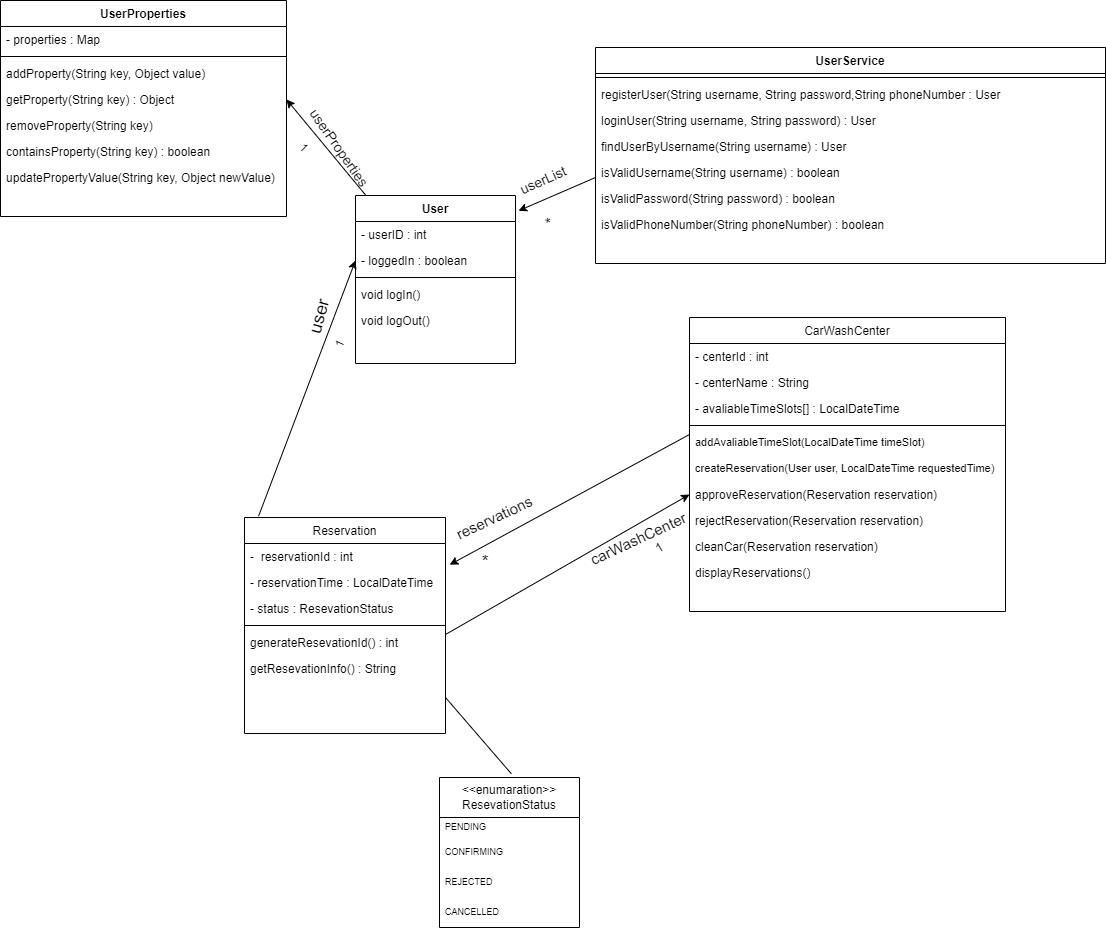

The diagram above was exported from draw.io. Its source (the exported page's mxGraphModel, read from the mxfile embedded in the PNG):
<mxGraphModel dx="1098" dy="828" grid="0" gridSize="10" guides="1" tooltips="1" connect="1" arrows="1" fold="1" page="1" pageScale="1" pageWidth="827" pageHeight="1169" background="#FFFFFF" math="0" shadow="0">
  <root>
    <mxCell id="WIyWlLk6GJQsqaUBKTNV-0" />
    <mxCell id="WIyWlLk6GJQsqaUBKTNV-1" parent="WIyWlLk6GJQsqaUBKTNV-0" />
    <mxCell id="zkfFHV4jXpPFQw0GAbJ--0" value="UserService" style="swimlane;fontStyle=1;align=center;verticalAlign=top;childLayout=stackLayout;horizontal=1;startSize=26;horizontalStack=0;resizeParent=1;resizeLast=0;collapsible=1;marginBottom=0;rounded=0;shadow=0;strokeWidth=1;" parent="WIyWlLk6GJQsqaUBKTNV-1" vertex="1">
      <mxGeometry x="644" y="69" width="510" height="216" as="geometry">
        <mxRectangle x="230" y="140" width="160" height="26" as="alternateBounds" />
      </mxGeometry>
    </mxCell>
    <mxCell id="zkfFHV4jXpPFQw0GAbJ--4" value="" style="line;html=1;strokeWidth=1;align=left;verticalAlign=middle;spacingTop=-1;spacingLeft=3;spacingRight=3;rotatable=0;labelPosition=right;points=[];portConstraint=eastwest;" parent="zkfFHV4jXpPFQw0GAbJ--0" vertex="1">
      <mxGeometry y="26" width="510" height="8" as="geometry" />
    </mxCell>
    <mxCell id="zkfFHV4jXpPFQw0GAbJ--5" value="registerUser(String username, String password,String phoneNumber : User" style="text;align=left;verticalAlign=top;spacingLeft=4;spacingRight=4;overflow=hidden;rotatable=0;points=[[0,0.5],[1,0.5]];portConstraint=eastwest;" parent="zkfFHV4jXpPFQw0GAbJ--0" vertex="1">
      <mxGeometry y="34" width="510" height="26" as="geometry" />
    </mxCell>
    <mxCell id="rNT_o8USBcO_Lop_17xI-18" value="loginUser(String username, String password) : User" style="text;align=left;verticalAlign=top;spacingLeft=4;spacingRight=4;overflow=hidden;rotatable=0;points=[[0,0.5],[1,0.5]];portConstraint=eastwest;" parent="zkfFHV4jXpPFQw0GAbJ--0" vertex="1">
      <mxGeometry y="60" width="510" height="26" as="geometry" />
    </mxCell>
    <mxCell id="rNT_o8USBcO_Lop_17xI-25" value="findUserByUsername(String username) : User" style="text;align=left;verticalAlign=top;spacingLeft=4;spacingRight=4;overflow=hidden;rotatable=0;points=[[0,0.5],[1,0.5]];portConstraint=eastwest;" parent="zkfFHV4jXpPFQw0GAbJ--0" vertex="1">
      <mxGeometry y="86" width="510" height="26" as="geometry" />
    </mxCell>
    <mxCell id="rNT_o8USBcO_Lop_17xI-27" value="isValidUsername(String username) : boolean" style="text;align=left;verticalAlign=top;spacingLeft=4;spacingRight=4;overflow=hidden;rotatable=0;points=[[0,0.5],[1,0.5]];portConstraint=eastwest;" parent="zkfFHV4jXpPFQw0GAbJ--0" vertex="1">
      <mxGeometry y="112" width="510" height="26" as="geometry" />
    </mxCell>
    <mxCell id="rNT_o8USBcO_Lop_17xI-28" value="isValidPassword(String password) : boolean" style="text;align=left;verticalAlign=top;spacingLeft=4;spacingRight=4;overflow=hidden;rotatable=0;points=[[0,0.5],[1,0.5]];portConstraint=eastwest;" parent="zkfFHV4jXpPFQw0GAbJ--0" vertex="1">
      <mxGeometry y="138" width="510" height="26" as="geometry" />
    </mxCell>
    <mxCell id="rNT_o8USBcO_Lop_17xI-26" value="isValidPhoneNumber(String phoneNumber) : boolean" style="text;align=left;verticalAlign=top;spacingLeft=4;spacingRight=4;overflow=hidden;rotatable=0;points=[[0,0.5],[1,0.5]];portConstraint=eastwest;" parent="zkfFHV4jXpPFQw0GAbJ--0" vertex="1">
      <mxGeometry y="164" width="510" height="26" as="geometry" />
    </mxCell>
    <mxCell id="zkfFHV4jXpPFQw0GAbJ--6" value="Reservation" style="swimlane;fontStyle=0;align=center;verticalAlign=top;childLayout=stackLayout;horizontal=1;startSize=26;horizontalStack=0;resizeParent=1;resizeLast=0;collapsible=1;marginBottom=0;rounded=0;shadow=0;strokeWidth=1;" parent="WIyWlLk6GJQsqaUBKTNV-1" vertex="1">
      <mxGeometry x="293" y="539" width="201" height="216" as="geometry">
        <mxRectangle x="130" y="380" width="160" height="26" as="alternateBounds" />
      </mxGeometry>
    </mxCell>
    <mxCell id="zkfFHV4jXpPFQw0GAbJ--7" value="-  reservationId : int" style="text;align=left;verticalAlign=top;spacingLeft=4;spacingRight=4;overflow=hidden;rotatable=0;points=[[0,0.5],[1,0.5]];portConstraint=eastwest;" parent="zkfFHV4jXpPFQw0GAbJ--6" vertex="1">
      <mxGeometry y="26" width="201" height="26" as="geometry" />
    </mxCell>
    <mxCell id="rNT_o8USBcO_Lop_17xI-1" value="- reservationTime : LocalDateTime" style="text;align=left;verticalAlign=top;spacingLeft=4;spacingRight=4;overflow=hidden;rotatable=0;points=[[0,0.5],[1,0.5]];portConstraint=eastwest;" parent="zkfFHV4jXpPFQw0GAbJ--6" vertex="1">
      <mxGeometry y="52" width="201" height="26" as="geometry" />
    </mxCell>
    <mxCell id="rNT_o8USBcO_Lop_17xI-2" value="- status : ResevationStatus" style="text;align=left;verticalAlign=top;spacingLeft=4;spacingRight=4;overflow=hidden;rotatable=0;points=[[0,0.5],[1,0.5]];portConstraint=eastwest;" parent="zkfFHV4jXpPFQw0GAbJ--6" vertex="1">
      <mxGeometry y="78" width="201" height="26" as="geometry" />
    </mxCell>
    <mxCell id="zkfFHV4jXpPFQw0GAbJ--9" value="" style="line;html=1;strokeWidth=1;align=left;verticalAlign=middle;spacingTop=-1;spacingLeft=3;spacingRight=3;rotatable=0;labelPosition=right;points=[];portConstraint=eastwest;" parent="zkfFHV4jXpPFQw0GAbJ--6" vertex="1">
      <mxGeometry y="104" width="201" height="8" as="geometry" />
    </mxCell>
    <mxCell id="zkfFHV4jXpPFQw0GAbJ--10" value="generateResevationId() : int" style="text;align=left;verticalAlign=top;spacingLeft=4;spacingRight=4;overflow=hidden;rotatable=0;points=[[0,0.5],[1,0.5]];portConstraint=eastwest;fontStyle=0" parent="zkfFHV4jXpPFQw0GAbJ--6" vertex="1">
      <mxGeometry y="112" width="201" height="26" as="geometry" />
    </mxCell>
    <mxCell id="Fbgsb2XunIindrLh96Gx-20" value="getResevationInfo() : String" style="text;align=left;verticalAlign=top;spacingLeft=4;spacingRight=4;overflow=hidden;rotatable=0;points=[[0,0.5],[1,0.5]];portConstraint=eastwest;" parent="zkfFHV4jXpPFQw0GAbJ--6" vertex="1">
      <mxGeometry y="138" width="201" height="26" as="geometry" />
    </mxCell>
    <mxCell id="zkfFHV4jXpPFQw0GAbJ--17" value="CarWashCenter" style="swimlane;fontStyle=0;align=center;verticalAlign=top;childLayout=stackLayout;horizontal=1;startSize=26;horizontalStack=0;resizeParent=1;resizeLast=0;collapsible=1;marginBottom=0;rounded=0;shadow=0;strokeWidth=1;" parent="WIyWlLk6GJQsqaUBKTNV-1" vertex="1">
      <mxGeometry x="738" y="339" width="316" height="294" as="geometry">
        <mxRectangle x="550" y="140" width="160" height="26" as="alternateBounds" />
      </mxGeometry>
    </mxCell>
    <mxCell id="zkfFHV4jXpPFQw0GAbJ--18" value="- centerId : int" style="text;align=left;verticalAlign=top;spacingLeft=4;spacingRight=4;overflow=hidden;rotatable=0;points=[[0,0.5],[1,0.5]];portConstraint=eastwest;" parent="zkfFHV4jXpPFQw0GAbJ--17" vertex="1">
      <mxGeometry y="26" width="316" height="26" as="geometry" />
    </mxCell>
    <mxCell id="zkfFHV4jXpPFQw0GAbJ--19" value="- centerName : String" style="text;align=left;verticalAlign=top;spacingLeft=4;spacingRight=4;overflow=hidden;rotatable=0;points=[[0,0.5],[1,0.5]];portConstraint=eastwest;rounded=0;shadow=0;html=0;" parent="zkfFHV4jXpPFQw0GAbJ--17" vertex="1">
      <mxGeometry y="52" width="316" height="26" as="geometry" />
    </mxCell>
    <mxCell id="zkfFHV4jXpPFQw0GAbJ--20" value="- avaliableTimeSlots[] : LocalDateTime" style="text;align=left;verticalAlign=top;spacingLeft=4;spacingRight=4;overflow=hidden;rotatable=0;points=[[0,0.5],[1,0.5]];portConstraint=eastwest;rounded=0;shadow=0;html=0;" parent="zkfFHV4jXpPFQw0GAbJ--17" vertex="1">
      <mxGeometry y="78" width="316" height="26" as="geometry" />
    </mxCell>
    <mxCell id="zkfFHV4jXpPFQw0GAbJ--23" value="" style="line;html=1;strokeWidth=1;align=left;verticalAlign=middle;spacingTop=-1;spacingLeft=3;spacingRight=3;rotatable=0;labelPosition=right;points=[];portConstraint=eastwest;" parent="zkfFHV4jXpPFQw0GAbJ--17" vertex="1">
      <mxGeometry y="104" width="316" height="8" as="geometry" />
    </mxCell>
    <mxCell id="_gTPfBwo7HvybGUXxXq5-36" value="addAvaliableTimeSlot(LocalDateTime timeSlot)" style="text;align=left;verticalAlign=top;spacingLeft=4;spacingRight=4;overflow=hidden;rotatable=0;points=[[0,0.5],[1,0.5]];portConstraint=eastwest;fontSize=11;" parent="zkfFHV4jXpPFQw0GAbJ--17" vertex="1">
      <mxGeometry y="112" width="316" height="26" as="geometry" />
    </mxCell>
    <mxCell id="_gTPfBwo7HvybGUXxXq5-37" value="createReservation(User user, LocalDateTime requestedTime)" style="text;align=left;verticalAlign=top;spacingLeft=4;spacingRight=4;overflow=hidden;rotatable=0;points=[[0,0.5],[1,0.5]];portConstraint=eastwest;fontSize=11;" parent="zkfFHV4jXpPFQw0GAbJ--17" vertex="1">
      <mxGeometry y="138" width="316" height="26" as="geometry" />
    </mxCell>
    <mxCell id="_gTPfBwo7HvybGUXxXq5-39" value="approveReservation(Reservation reservation)" style="text;align=left;verticalAlign=top;spacingLeft=4;spacingRight=4;overflow=hidden;rotatable=0;points=[[0,0.5],[1,0.5]];portConstraint=eastwest;" parent="zkfFHV4jXpPFQw0GAbJ--17" vertex="1">
      <mxGeometry y="164" width="316" height="26" as="geometry" />
    </mxCell>
    <mxCell id="_gTPfBwo7HvybGUXxXq5-40" value="rejectReservation(Reservation reservation)" style="text;align=left;verticalAlign=top;spacingLeft=4;spacingRight=4;overflow=hidden;rotatable=0;points=[[0,0.5],[1,0.5]];portConstraint=eastwest;" parent="zkfFHV4jXpPFQw0GAbJ--17" vertex="1">
      <mxGeometry y="190" width="316" height="26" as="geometry" />
    </mxCell>
    <mxCell id="_gTPfBwo7HvybGUXxXq5-41" value="cleanCar(Reservation reservation)" style="text;align=left;verticalAlign=top;spacingLeft=4;spacingRight=4;overflow=hidden;rotatable=0;points=[[0,0.5],[1,0.5]];portConstraint=eastwest;" parent="zkfFHV4jXpPFQw0GAbJ--17" vertex="1">
      <mxGeometry y="216" width="316" height="26" as="geometry" />
    </mxCell>
    <mxCell id="_gTPfBwo7HvybGUXxXq5-38" value="displayReservations()" style="text;align=left;verticalAlign=top;spacingLeft=4;spacingRight=4;overflow=hidden;rotatable=0;points=[[0,0.5],[1,0.5]];portConstraint=eastwest;" parent="zkfFHV4jXpPFQw0GAbJ--17" vertex="1">
      <mxGeometry y="242" width="316" height="26" as="geometry" />
    </mxCell>
    <mxCell id="_gTPfBwo7HvybGUXxXq5-0" value="User" style="swimlane;fontStyle=1;align=center;verticalAlign=top;childLayout=stackLayout;horizontal=1;startSize=26;horizontalStack=0;resizeParent=1;resizeLast=0;collapsible=1;marginBottom=0;rounded=0;shadow=0;strokeWidth=1;" parent="WIyWlLk6GJQsqaUBKTNV-1" vertex="1">
      <mxGeometry x="404" y="217" width="160" height="168" as="geometry">
        <mxRectangle x="230" y="140" width="160" height="26" as="alternateBounds" />
      </mxGeometry>
    </mxCell>
    <mxCell id="_gTPfBwo7HvybGUXxXq5-1" value="- userID : int" style="text;align=left;verticalAlign=top;spacingLeft=4;spacingRight=4;overflow=hidden;rotatable=0;points=[[0,0.5],[1,0.5]];portConstraint=eastwest;" parent="_gTPfBwo7HvybGUXxXq5-0" vertex="1">
      <mxGeometry y="26" width="160" height="26" as="geometry" />
    </mxCell>
    <mxCell id="_gTPfBwo7HvybGUXxXq5-3" value="- loggedIn : boolean" style="text;align=left;verticalAlign=top;spacingLeft=4;spacingRight=4;overflow=hidden;rotatable=0;points=[[0,0.5],[1,0.5]];portConstraint=eastwest;rounded=0;shadow=0;html=0;" parent="_gTPfBwo7HvybGUXxXq5-0" vertex="1">
      <mxGeometry y="52" width="160" height="26" as="geometry" />
    </mxCell>
    <mxCell id="_gTPfBwo7HvybGUXxXq5-4" value="" style="line;html=1;strokeWidth=1;align=left;verticalAlign=middle;spacingTop=-1;spacingLeft=3;spacingRight=3;rotatable=0;labelPosition=right;points=[];portConstraint=eastwest;" parent="_gTPfBwo7HvybGUXxXq5-0" vertex="1">
      <mxGeometry y="78" width="160" height="8" as="geometry" />
    </mxCell>
    <mxCell id="Fbgsb2XunIindrLh96Gx-18" value="void logIn()" style="text;align=left;verticalAlign=top;spacingLeft=4;spacingRight=4;overflow=hidden;rotatable=0;points=[[0,0.5],[1,0.5]];portConstraint=eastwest;" parent="_gTPfBwo7HvybGUXxXq5-0" vertex="1">
      <mxGeometry y="86" width="160" height="26" as="geometry" />
    </mxCell>
    <mxCell id="Fbgsb2XunIindrLh96Gx-19" value="void logOut()" style="text;align=left;verticalAlign=top;spacingLeft=4;spacingRight=4;overflow=hidden;rotatable=0;points=[[0,0.5],[1,0.5]];portConstraint=eastwest;" parent="_gTPfBwo7HvybGUXxXq5-0" vertex="1">
      <mxGeometry y="112" width="160" height="26" as="geometry" />
    </mxCell>
    <mxCell id="_gTPfBwo7HvybGUXxXq5-6" value="&lt;div style=&quot;&quot;&gt;&lt;span style=&quot;background-color: initial;&quot;&gt;&lt;font style=&quot;font-size: 12px;&quot;&gt;&amp;lt;&amp;lt;enumaration&amp;gt;&amp;gt;&lt;/font&gt;&lt;/span&gt;&lt;/div&gt;&lt;div style=&quot;&quot;&gt;&lt;span style=&quot;background-color: initial;&quot;&gt;ResevationStatus&lt;/span&gt;&lt;/div&gt;" style="swimlane;fontStyle=0;childLayout=stackLayout;horizontal=1;startSize=40;horizontalStack=0;resizeParent=1;resizeParentMax=0;resizeLast=0;collapsible=1;marginBottom=0;whiteSpace=wrap;html=1;align=center;" parent="WIyWlLk6GJQsqaUBKTNV-1" vertex="1">
      <mxGeometry x="488" y="799" width="140" height="150" as="geometry" />
    </mxCell>
    <mxCell id="_gTPfBwo7HvybGUXxXq5-7" value="PENDİNG" style="text;strokeColor=none;fillColor=none;align=left;verticalAlign=middle;spacingLeft=4;spacingRight=4;overflow=hidden;points=[[0,0.5],[1,0.5]];portConstraint=eastwest;rotatable=0;whiteSpace=wrap;html=1;fontSize=9;" parent="_gTPfBwo7HvybGUXxXq5-6" vertex="1">
      <mxGeometry y="40" width="140" height="20" as="geometry" />
    </mxCell>
    <mxCell id="_gTPfBwo7HvybGUXxXq5-8" value="CONFIRMING" style="text;strokeColor=none;fillColor=none;align=left;verticalAlign=middle;spacingLeft=4;spacingRight=4;overflow=hidden;points=[[0,0.5],[1,0.5]];portConstraint=eastwest;rotatable=0;whiteSpace=wrap;html=1;fontSize=9;" parent="_gTPfBwo7HvybGUXxXq5-6" vertex="1">
      <mxGeometry y="60" width="140" height="30" as="geometry" />
    </mxCell>
    <mxCell id="_gTPfBwo7HvybGUXxXq5-10" value="REJECTED" style="text;strokeColor=none;fillColor=none;align=left;verticalAlign=middle;spacingLeft=4;spacingRight=4;overflow=hidden;points=[[0,0.5],[1,0.5]];portConstraint=eastwest;rotatable=0;whiteSpace=wrap;html=1;fontSize=9;" parent="_gTPfBwo7HvybGUXxXq5-6" vertex="1">
      <mxGeometry y="90" width="140" height="30" as="geometry" />
    </mxCell>
    <mxCell id="_gTPfBwo7HvybGUXxXq5-9" value="CANCELLED" style="text;strokeColor=none;fillColor=none;align=left;verticalAlign=middle;spacingLeft=4;spacingRight=4;overflow=hidden;points=[[0,0.5],[1,0.5]];portConstraint=eastwest;rotatable=0;whiteSpace=wrap;html=1;fontSize=9;" parent="_gTPfBwo7HvybGUXxXq5-6" vertex="1">
      <mxGeometry y="120" width="140" height="30" as="geometry" />
    </mxCell>
    <mxCell id="_gTPfBwo7HvybGUXxXq5-24" value="" style="endArrow=classic;html=1;rounded=0;exitX=0;exitY=0.5;exitDx=0;exitDy=0;entryX=1.021;entryY=0.817;entryDx=0;entryDy=0;entryPerimeter=0;" parent="WIyWlLk6GJQsqaUBKTNV-1" target="zkfFHV4jXpPFQw0GAbJ--7" edge="1">
      <mxGeometry width="50" height="50" relative="1" as="geometry">
        <mxPoint x="738" y="455.9999999999999" as="sourcePoint" />
        <mxPoint x="704" y="449" as="targetPoint" />
      </mxGeometry>
    </mxCell>
    <mxCell id="_gTPfBwo7HvybGUXxXq5-25" value="reservations" style="text;html=1;strokeColor=none;fillColor=none;align=center;verticalAlign=middle;whiteSpace=wrap;rounded=0;rotation=-25;fontSize=15;" parent="WIyWlLk6GJQsqaUBKTNV-1" vertex="1">
      <mxGeometry x="513" y="524" width="60" height="30" as="geometry" />
    </mxCell>
    <mxCell id="_gTPfBwo7HvybGUXxXq5-28" value="*" style="text;html=1;strokeColor=none;fillColor=none;align=center;verticalAlign=middle;whiteSpace=wrap;rounded=0;fontSize=17;" parent="WIyWlLk6GJQsqaUBKTNV-1" vertex="1">
      <mxGeometry x="504" y="569" width="60" height="30" as="geometry" />
    </mxCell>
    <mxCell id="rNT_o8USBcO_Lop_17xI-3" value="" style="endArrow=classic;html=1;rounded=0;exitX=0.07;exitY=-0.006;exitDx=0;exitDy=0;exitPerimeter=0;entryX=0;entryY=0.5;entryDx=0;entryDy=0;" parent="WIyWlLk6GJQsqaUBKTNV-1" source="zkfFHV4jXpPFQw0GAbJ--6" edge="1">
      <mxGeometry width="50" height="50" relative="1" as="geometry">
        <mxPoint x="414" y="469" as="sourcePoint" />
        <mxPoint x="404" y="282" as="targetPoint" />
      </mxGeometry>
    </mxCell>
    <mxCell id="rNT_o8USBcO_Lop_17xI-4" value="user" style="text;html=1;strokeColor=none;fillColor=none;align=center;verticalAlign=middle;whiteSpace=wrap;rounded=0;rotation=-75;fontSize=18;" parent="WIyWlLk6GJQsqaUBKTNV-1" vertex="1">
      <mxGeometry x="343" y="332" width="50" height="12" as="geometry" />
    </mxCell>
    <mxCell id="rNT_o8USBcO_Lop_17xI-9" value="1" style="text;html=1;strokeColor=none;fillColor=none;align=center;verticalAlign=middle;whiteSpace=wrap;rounded=0;rotation=-65;fontSize=12;" parent="WIyWlLk6GJQsqaUBKTNV-1" vertex="1">
      <mxGeometry x="378.5" y="351" width="20" height="30" as="geometry" />
    </mxCell>
    <mxCell id="rNT_o8USBcO_Lop_17xI-10" value="" style="endArrow=classic;html=1;rounded=0;exitX=1;exitY=0.5;exitDx=0;exitDy=0;entryX=0;entryY=0.5;entryDx=0;entryDy=0;" parent="WIyWlLk6GJQsqaUBKTNV-1" target="_gTPfBwo7HvybGUXxXq5-39" edge="1">
      <mxGeometry width="50" height="50" relative="1" as="geometry">
        <mxPoint x="494" y="656" as="sourcePoint" />
        <mxPoint x="614" y="569" as="targetPoint" />
      </mxGeometry>
    </mxCell>
    <mxCell id="rNT_o8USBcO_Lop_17xI-11" value="carWashCenter" style="text;html=1;strokeColor=none;fillColor=none;align=center;verticalAlign=middle;whiteSpace=wrap;rounded=0;rotation=-25;fontSize=15;" parent="WIyWlLk6GJQsqaUBKTNV-1" vertex="1">
      <mxGeometry x="657" y="545" width="60" height="30" as="geometry" />
    </mxCell>
    <mxCell id="rNT_o8USBcO_Lop_17xI-12" value="1" style="text;html=1;strokeColor=none;fillColor=none;align=center;verticalAlign=middle;whiteSpace=wrap;rounded=0;rotation=-30;fontSize=13;" parent="WIyWlLk6GJQsqaUBKTNV-1" vertex="1">
      <mxGeometry x="678" y="554" width="60" height="30" as="geometry" />
    </mxCell>
    <mxCell id="rNT_o8USBcO_Lop_17xI-13" value="" style="endArrow=none;html=1;rounded=0;entryX=0.513;entryY=-0.025;entryDx=0;entryDy=0;entryPerimeter=0;" parent="WIyWlLk6GJQsqaUBKTNV-1" target="_gTPfBwo7HvybGUXxXq5-6" edge="1">
      <mxGeometry width="50" height="50" relative="1" as="geometry">
        <mxPoint x="494" y="719" as="sourcePoint" />
        <mxPoint x="614" y="669" as="targetPoint" />
      </mxGeometry>
    </mxCell>
    <mxCell id="rNT_o8USBcO_Lop_17xI-14" value="" style="endArrow=classic;html=1;rounded=0;entryX=1.019;entryY=0.091;entryDx=0;entryDy=0;entryPerimeter=0;" parent="WIyWlLk6GJQsqaUBKTNV-1" target="_gTPfBwo7HvybGUXxXq5-0" edge="1">
      <mxGeometry width="50" height="50" relative="1" as="geometry">
        <mxPoint x="644" y="199" as="sourcePoint" />
        <mxPoint x="554" y="199" as="targetPoint" />
      </mxGeometry>
    </mxCell>
    <mxCell id="rNT_o8USBcO_Lop_17xI-15" value="userList" style="text;html=1;strokeColor=none;fillColor=none;align=center;verticalAlign=middle;whiteSpace=wrap;rounded=0;rotation=-24;fontSize=14;" parent="WIyWlLk6GJQsqaUBKTNV-1" vertex="1">
      <mxGeometry x="562" y="187" width="60" height="30" as="geometry" />
    </mxCell>
    <mxCell id="rNT_o8USBcO_Lop_17xI-16" value="*" style="text;html=1;strokeColor=none;fillColor=none;align=center;verticalAlign=middle;whiteSpace=wrap;rounded=0;rotation=60;fontSize=16;" parent="WIyWlLk6GJQsqaUBKTNV-1" vertex="1">
      <mxGeometry x="564" y="229" width="60" height="30" as="geometry" />
    </mxCell>
    <mxCell id="Fbgsb2XunIindrLh96Gx-0" value="UserProperties" style="swimlane;fontStyle=1;align=center;verticalAlign=top;childLayout=stackLayout;horizontal=1;startSize=26;horizontalStack=0;resizeParent=1;resizeLast=0;collapsible=1;marginBottom=0;rounded=0;shadow=0;strokeWidth=1;" parent="WIyWlLk6GJQsqaUBKTNV-1" vertex="1">
      <mxGeometry x="49" y="22" width="286" height="216" as="geometry">
        <mxRectangle x="230" y="140" width="160" height="26" as="alternateBounds" />
      </mxGeometry>
    </mxCell>
    <mxCell id="Fbgsb2XunIindrLh96Gx-1" value="- properties : Map " style="text;align=left;verticalAlign=top;spacingLeft=4;spacingRight=4;overflow=hidden;rotatable=0;points=[[0,0.5],[1,0.5]];portConstraint=eastwest;" parent="Fbgsb2XunIindrLh96Gx-0" vertex="1">
      <mxGeometry y="26" width="286" height="26" as="geometry" />
    </mxCell>
    <mxCell id="Fbgsb2XunIindrLh96Gx-6" value="" style="line;html=1;strokeWidth=1;align=left;verticalAlign=middle;spacingTop=-1;spacingLeft=3;spacingRight=3;rotatable=0;labelPosition=right;points=[];portConstraint=eastwest;" parent="Fbgsb2XunIindrLh96Gx-0" vertex="1">
      <mxGeometry y="52" width="286" height="8" as="geometry" />
    </mxCell>
    <mxCell id="Fbgsb2XunIindrLh96Gx-7" value="addProperty(String key, Object value) " style="text;align=left;verticalAlign=top;spacingLeft=4;spacingRight=4;overflow=hidden;rotatable=0;points=[[0,0.5],[1,0.5]];portConstraint=eastwest;" parent="Fbgsb2XunIindrLh96Gx-0" vertex="1">
      <mxGeometry y="60" width="286" height="26" as="geometry" />
    </mxCell>
    <mxCell id="Fbgsb2XunIindrLh96Gx-8" value="getProperty(String key) : Object " style="text;align=left;verticalAlign=top;spacingLeft=4;spacingRight=4;overflow=hidden;rotatable=0;points=[[0,0.5],[1,0.5]];portConstraint=eastwest;" parent="Fbgsb2XunIindrLh96Gx-0" vertex="1">
      <mxGeometry y="86" width="286" height="26" as="geometry" />
    </mxCell>
    <mxCell id="Fbgsb2XunIindrLh96Gx-9" value="removeProperty(String key)" style="text;align=left;verticalAlign=top;spacingLeft=4;spacingRight=4;overflow=hidden;rotatable=0;points=[[0,0.5],[1,0.5]];portConstraint=eastwest;" parent="Fbgsb2XunIindrLh96Gx-0" vertex="1">
      <mxGeometry y="112" width="286" height="26" as="geometry" />
    </mxCell>
    <mxCell id="Fbgsb2XunIindrLh96Gx-10" value="containsProperty(String key) : boolean " style="text;align=left;verticalAlign=top;spacingLeft=4;spacingRight=4;overflow=hidden;rotatable=0;points=[[0,0.5],[1,0.5]];portConstraint=eastwest;" parent="Fbgsb2XunIindrLh96Gx-0" vertex="1">
      <mxGeometry y="138" width="286" height="26" as="geometry" />
    </mxCell>
    <mxCell id="Fbgsb2XunIindrLh96Gx-11" value="updatePropertyValue(String key, Object newValue)" style="text;align=left;verticalAlign=top;spacingLeft=4;spacingRight=4;overflow=hidden;rotatable=0;points=[[0,0.5],[1,0.5]];portConstraint=eastwest;" parent="Fbgsb2XunIindrLh96Gx-0" vertex="1">
      <mxGeometry y="164" width="286" height="26" as="geometry" />
    </mxCell>
    <mxCell id="Fbgsb2XunIindrLh96Gx-12" value="" style="endArrow=classic;html=1;rounded=0;entryX=1;entryY=0.5;entryDx=0;entryDy=0;" parent="WIyWlLk6GJQsqaUBKTNV-1" source="_gTPfBwo7HvybGUXxXq5-0" target="Fbgsb2XunIindrLh96Gx-8" edge="1">
      <mxGeometry width="50" height="50" relative="1" as="geometry">
        <mxPoint x="399" y="221" as="sourcePoint" />
        <mxPoint x="449" y="171" as="targetPoint" />
      </mxGeometry>
    </mxCell>
    <mxCell id="Fbgsb2XunIindrLh96Gx-13" value="userProperties" style="text;html=1;strokeColor=none;fillColor=none;align=center;verticalAlign=middle;whiteSpace=wrap;rounded=0;rotation=55;fontSize=14;" parent="WIyWlLk6GJQsqaUBKTNV-1" vertex="1">
      <mxGeometry x="335" y="158" width="107" height="23" as="geometry" />
    </mxCell>
    <mxCell id="Fbgsb2XunIindrLh96Gx-17" value="1" style="text;html=1;strokeColor=none;fillColor=none;align=center;verticalAlign=middle;whiteSpace=wrap;rounded=0;rotation=45;fontSize=12;" parent="WIyWlLk6GJQsqaUBKTNV-1" vertex="1">
      <mxGeometry x="343" y="154.5" width="20" height="30" as="geometry" />
    </mxCell>
  </root>
</mxGraphModel>